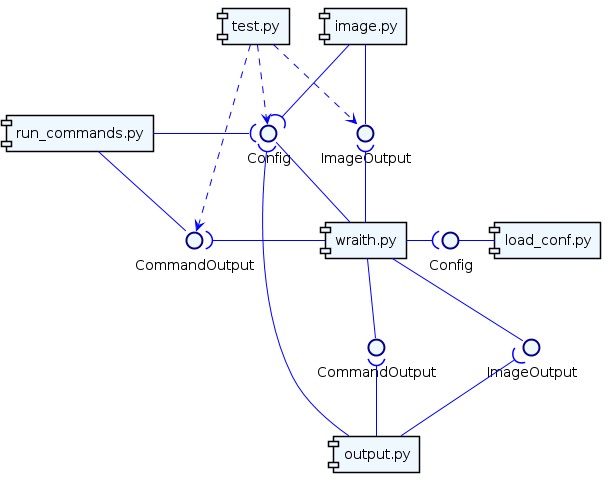

The diagram above was rendered by PlantUML. Its source (embedded in the PNG):
@startuml
skinparam {
    shadowing false
    ArrowColor blue
    ComponentBackgroundColor aliceblue
    ComponentBorderColor black
    InterfaceBackgroundColor aliceblue
    InterfaceBorderColor darkblue
    }

[wraith.py] as wraith
() Config as wconf
() ImageOutput as wimgout
() CommandOutput as wcmdout
wraith -left- wconf
wraith -down- wimgout
wraith -down- wcmdout


[image.py] as image
() ImageOutput as imgout
image -down- imgout

image -down-( wconf
wraith -up-( imgout


[load_conf.py] as load
() Config as conf
load -left- conf

wraith -right-( conf


[output.py] as out
out -up-( wconf
out -up-( wcmdout
out -up-( wimgout


[run_commands.py] as rc
() CommandOutput as cmdout
rc -down- cmdout

rc -right-( wconf
wraith -left-( cmdout


[test.py] as test
test .down.> wconf
test .down.> imgout
test .down.> cmdout

@enduml